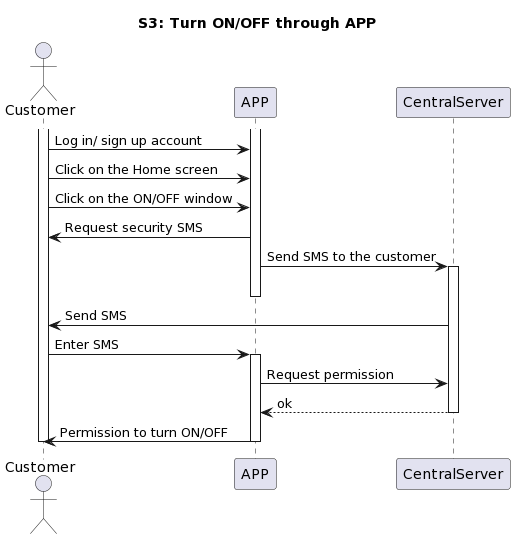

The diagram above was rendered by PlantUML. Its source (embedded in the PNG):
@startuml
title S3: Turn ON/OFF through APP
actor Customer
participant APP
participant CentralServer

activate Customer
activate APP
Customer -> APP: Log in/ sign up account
Customer -> APP: Click on the Home screen
Customer -> APP: Click on the ON/OFF window
APP -> Customer: Request security SMS
APP -> CentralServer: Send SMS to the customer
activate CentralServer
deactivate APP
CentralServer -> Customer: Send SMS
Customer -> APP: Enter SMS
activate APP
APP -> CentralServer: Request permission
CentralServer -->APP: ok
deactivate CentralServer
APP -> Customer: Permission to turn ON/OFF
deactivate Customer
deactivate APP
@enduml